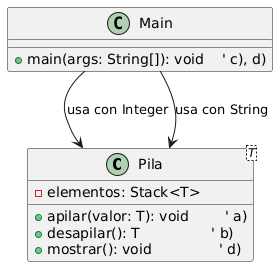

The diagram above was rendered by PlantUML. Its source (embedded in the PNG):
@startuml
class Pila<T> {
    - elementos: Stack<T>
    + apilar(valor: T): void        ' a)
    + desapilar(): T                ' b)
    + mostrar(): void               ' d)
}

class Main {
    + main(args: String[]): void    ' c), d)
}

Main --> Pila : usa con Integer
Main --> Pila : usa con String
@enduml